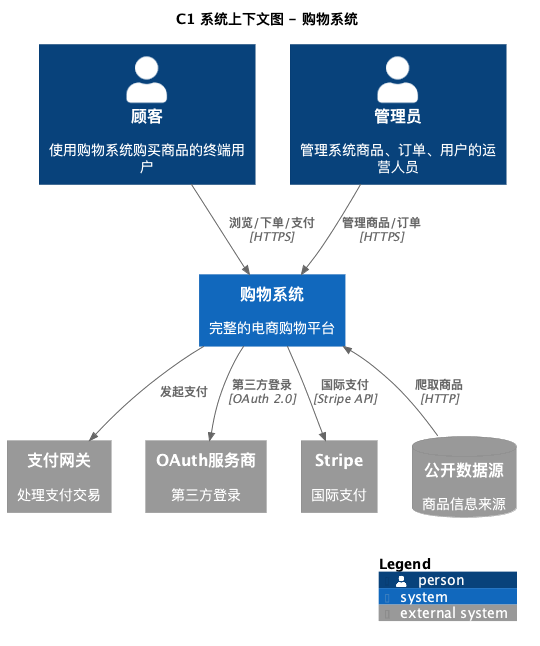

The diagram above was rendered by PlantUML. Its source (embedded in the PNG):
@startuml C1_System_Context
!include https://raw.githubusercontent.com/plantuml-stdlib/C4-PlantUML/master/C4_Context.puml

title C1 系统上下文图 - 购物系统

Person(customer, "顾客", "使用购物系统购买商品的终端用户")
Person(admin, "管理员", "管理系统商品、订单、用户的运营人员")

System(shopping_system, "购物系统", "完整的电商购物平台")

System_Ext(payment_gateway, "支付网关", "处理支付交易")
System_Ext(oauth_providers, "OAuth服务商", "第三方登录")
System_Ext(stripe_payment, "Stripe", "国际支付")
SystemDb_Ext(public_data, "公开数据源", "商品信息来源")

Rel(customer, shopping_system, "浏览/下单/支付", "HTTPS")
Rel(admin, shopping_system, "管理商品/订单", "HTTPS")
Rel(shopping_system, payment_gateway, "发起支付")
Rel(shopping_system, stripe_payment, "国际支付", "Stripe API")
Rel(shopping_system, oauth_providers, "第三方登录", "OAuth 2.0")
Rel_Back(shopping_system, public_data, "爬取商品", "HTTP")

SHOW_LEGEND()
@enduml